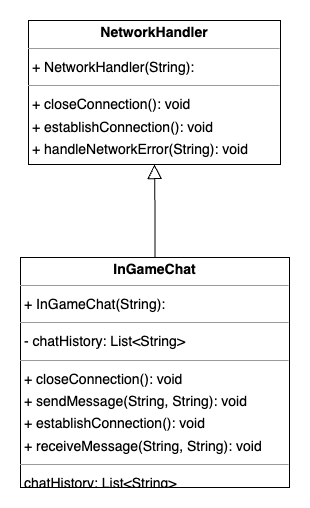

The diagram above was exported from draw.io. Its source (the exported page's mxGraphModel, read from the mxfile embedded in the PNG):
<mxGraphModel dx="1384" dy="1146" grid="1" gridSize="10" guides="1" tooltips="1" connect="1" arrows="1" fold="1" page="0" pageScale="1" pageWidth="850" pageHeight="1100" background="none" math="0" shadow="0">
  <root>
    <mxCell id="0" />
    <mxCell id="1" parent="0" />
    <mxCell id="node1" value="&lt;p style=&quot;margin:0px;margin-top:4px;text-align:center;&quot;&gt;&lt;b&gt;InGameChat&lt;/b&gt;&lt;/p&gt;&lt;hr size=&quot;1&quot;/&gt;&lt;p style=&quot;margin:0 0 0 4px;line-height:1.6;&quot;&gt;+ InGameChat(String): &lt;/p&gt;&lt;hr size=&quot;1&quot;/&gt;&lt;p style=&quot;margin:0 0 0 4px;line-height:1.6;&quot;&gt;- chatHistory: List&amp;lt;String&amp;gt;&lt;/p&gt;&lt;hr size=&quot;1&quot;/&gt;&lt;p style=&quot;margin:0 0 0 4px;line-height:1.6;&quot;&gt;+ closeConnection(): void&lt;br/&gt;+ sendMessage(String, String): void&lt;br/&gt;+ establishConnection(): void&lt;br/&gt;+ receiveMessage(String, String): void&lt;/p&gt;&lt;hr size=&quot;1&quot;/&gt;&lt;p style=&quot;margin:0 0 0 4px;line-height:1.6;&quot;&gt; chatHistory: List&amp;lt;String&amp;gt;&lt;/p&gt;" style="verticalAlign=top;align=left;overflow=fill;fontSize=14;fontFamily=Helvetica;html=1;rounded=0;shadow=0;comic=0;labelBackgroundColor=none;strokeWidth=1;" parent="1" vertex="1">
      <mxGeometry x="-134" y="122" width="269" height="230" as="geometry" />
    </mxCell>
    <mxCell id="node0" value="&lt;p style=&quot;margin:0px;margin-top:4px;text-align:center;&quot;&gt;&lt;b&gt;NetworkHandler&lt;/b&gt;&lt;/p&gt;&lt;hr size=&quot;1&quot;/&gt;&lt;p style=&quot;margin:0 0 0 4px;line-height:1.6;&quot;&gt;+ NetworkHandler(String): &lt;/p&gt;&lt;hr size=&quot;1&quot;/&gt;&lt;p style=&quot;margin:0 0 0 4px;line-height:1.6;&quot;&gt;+ closeConnection(): void&lt;br/&gt;+ establishConnection(): void&lt;br/&gt;+ handleNetworkError(String): void&lt;/p&gt;" style="verticalAlign=top;align=left;overflow=fill;fontSize=14;fontFamily=Helvetica;html=1;rounded=0;shadow=0;comic=0;labelBackgroundColor=none;strokeWidth=1;" parent="1" vertex="1">
      <mxGeometry x="-126" y="-115" width="252" height="144" as="geometry" />
    </mxCell>
    <mxCell id="edge0" value="" style="html=1;rounded=1;edgeStyle=orthogonalEdgeStyle;dashed=0;startArrow=none;endArrow=block;endSize=12;strokeColor=#000000;exitX=0.500;exitY=0.000;exitDx=0;exitDy=0;entryX=0.500;entryY=1.000;entryDx=0;entryDy=0;endFill=0;" parent="1" source="node1" target="node0" edge="1">
      <mxGeometry width="50" height="50" relative="1" as="geometry">
        <Array as="points" />
      </mxGeometry>
    </mxCell>
  </root>
</mxGraphModel>